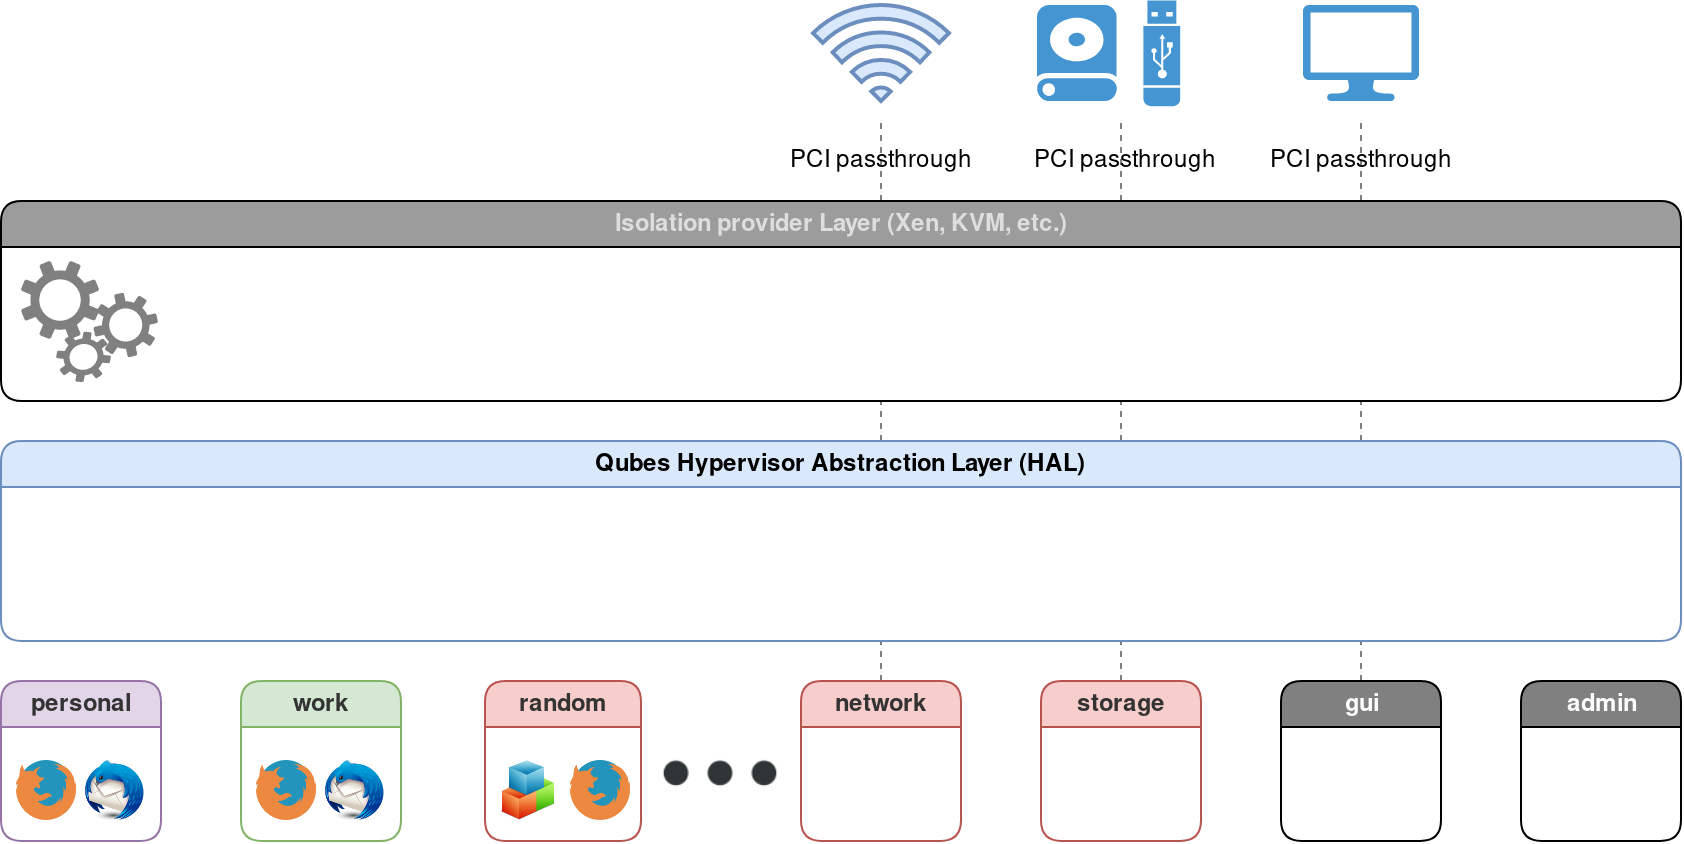

The diagram above was exported from draw.io. Its source (the exported page's mxGraphModel, read from the mxfile embedded in the PNG):
<mxGraphModel dx="772" dy="311" grid="1" gridSize="10" guides="1" tooltips="1" connect="1" arrows="1" fold="1" page="0" pageScale="1" pageWidth="1169" pageHeight="826" background="#ffffff" math="0" shadow="0">
  <root>
    <mxCell id="0" />
    <mxCell id="1" parent="0" />
    <mxCell id="vu0UfAuEH3lDhGeLWIbR-154" value="" style="endArrow=none;dashed=1;html=1;exitX=0.5;exitY=0;exitDx=0;exitDy=0;strokeColor=#808080;shadow=0;" parent="1" source="vu0UfAuEH3lDhGeLWIbR-137" edge="1">
      <mxGeometry width="50" height="50" relative="1" as="geometry">
        <mxPoint x="800" y="665" as="sourcePoint" />
        <mxPoint x="960" y="700" as="targetPoint" />
      </mxGeometry>
    </mxCell>
    <mxCell id="vu0UfAuEH3lDhGeLWIbR-155" value="&lt;div&gt;PCI passthrough&lt;/div&gt;" style="text;html=1;align=center;verticalAlign=middle;resizable=0;points=[];;labelBackgroundColor=none;fontColor=#000000;labelBorderColor=none;labelPosition=center;verticalLabelPosition=middle;" parent="vu0UfAuEH3lDhGeLWIbR-154" vertex="1" connectable="0">
      <mxGeometry x="0.4455" relative="1" as="geometry">
        <mxPoint y="-57.5" as="offset" />
      </mxGeometry>
    </mxCell>
    <mxCell id="vu0UfAuEH3lDhGeLWIbR-158" value="" style="endArrow=none;dashed=1;html=1;strokeColor=#808080;exitX=0.5;exitY=0;exitDx=0;exitDy=0;" parent="1" source="vu0UfAuEH3lDhGeLWIbR-142" edge="1">
      <mxGeometry width="50" height="50" relative="1" as="geometry">
        <mxPoint x="1079.5" y="860" as="sourcePoint" />
        <mxPoint x="1080" y="700" as="targetPoint" />
      </mxGeometry>
    </mxCell>
    <mxCell id="vu0UfAuEH3lDhGeLWIbR-159" value="&lt;div&gt;PCI passthrough&lt;/div&gt;" style="text;html=1;align=center;verticalAlign=middle;resizable=0;points=[];;labelBackgroundColor=none;fontColor=#000000;labelPosition=center;verticalLabelPosition=middle;" parent="vu0UfAuEH3lDhGeLWIbR-158" vertex="1" connectable="0">
      <mxGeometry x="0.4455" relative="1" as="geometry">
        <mxPoint x="2.5" y="-57.5" as="offset" />
      </mxGeometry>
    </mxCell>
    <mxCell id="vu0UfAuEH3lDhGeLWIbR-161" value="" style="endArrow=none;dashed=1;html=1;strokeColor=#808080;exitX=0.5;exitY=0;exitDx=0;exitDy=0;" parent="1" source="vu0UfAuEH3lDhGeLWIbR-143" edge="1">
      <mxGeometry width="50" height="50" relative="1" as="geometry">
        <mxPoint x="1199.5" y="860" as="sourcePoint" />
        <mxPoint x="1200" y="700" as="targetPoint" />
      </mxGeometry>
    </mxCell>
    <mxCell id="vu0UfAuEH3lDhGeLWIbR-162" value="&lt;div&gt;PCI passthrough&lt;/div&gt;" style="text;html=1;align=center;verticalAlign=middle;resizable=0;points=[];;labelBackgroundColor=none;fontColor=#000000;labelPosition=center;verticalLabelPosition=middle;" parent="vu0UfAuEH3lDhGeLWIbR-161" vertex="1" connectable="0">
      <mxGeometry x="0.4455" relative="1" as="geometry">
        <mxPoint y="-57.5" as="offset" />
      </mxGeometry>
    </mxCell>
    <mxCell id="vu0UfAuEH3lDhGeLWIbR-130" value="Isolation provider Layer (Xen, KVM, etc.)" style="swimlane;whiteSpace=wrap;html=1;rounded=1;shadow=0;glass=0;comic=0;labelBackgroundColor=none;strokeColor=#000000;fillColor=#9C9C9C;fontColor=#DEDEDE;startSize=23;gradientColor=none;swimlaneFillColor=#ffffff;" parent="1" vertex="1">
      <mxGeometry x="520" y="740" width="840" height="100" as="geometry" />
    </mxCell>
    <mxCell id="vu0UfAuEH3lDhGeLWIbR-145" value="" style="group;fillColor=none;" parent="vu0UfAuEH3lDhGeLWIbR-130" vertex="1" connectable="0">
      <mxGeometry x="10" y="30" width="68" height="60" as="geometry" />
    </mxCell>
    <mxCell id="vu0UfAuEH3lDhGeLWIbR-131" value="" style="shadow=0;dashed=0;html=1;strokeColor=none;shape=mxgraph.mscae.enterprise.settings;fillColor=#808080;rounded=1;glass=0;comic=0;labelBackgroundColor=none;fontColor=#9C9C9C;" parent="vu0UfAuEH3lDhGeLWIbR-145" vertex="1">
      <mxGeometry width="39.08045977011494" height="38.96103896103895" as="geometry" />
    </mxCell>
    <mxCell id="vu0UfAuEH3lDhGeLWIbR-132" value="" style="shadow=0;dashed=0;html=1;strokeColor=none;shape=mxgraph.mscae.enterprise.settings;fillColor=#808080;rounded=1;glass=0;comic=0;labelBackgroundColor=none;fontColor=#9C9C9C;rotation=-15;" parent="vu0UfAuEH3lDhGeLWIbR-145" vertex="1">
      <mxGeometry x="17.977011494252874" y="35.84415584415584" width="26.57471264367816" height="24.15584415584415" as="geometry" />
    </mxCell>
    <mxCell id="vu0UfAuEH3lDhGeLWIbR-133" value="" style="shadow=0;dashed=0;html=1;strokeColor=none;shape=mxgraph.mscae.enterprise.settings;fillColor=#808080;rounded=1;glass=0;comic=0;labelBackgroundColor=none;fontColor=#9C9C9C;rotation=-35;" parent="vu0UfAuEH3lDhGeLWIbR-145" vertex="1">
      <mxGeometry x="36.73563218390805" y="16.363636363636363" width="31.264367816091955" height="31.16883116883117" as="geometry" />
    </mxCell>
    <mxCell id="vu0UfAuEH3lDhGeLWIbR-134" value="personal" style="swimlane;whiteSpace=wrap;html=1;rounded=1;shadow=0;glass=0;comic=0;strokeColor=#9673a6;fillColor=#e1d5e7;fontColor=#333333;startSize=23;swimlaneFillColor=#ffffff;" parent="1" vertex="1">
      <mxGeometry x="520" y="980" width="80" height="80" as="geometry" />
    </mxCell>
    <mxCell id="vu0UfAuEH3lDhGeLWIbR-135" value="work" style="swimlane;whiteSpace=wrap;html=1;rounded=1;shadow=0;glass=0;comic=0;strokeColor=#82b366;fillColor=#d5e8d4;fontColor=#333333;startSize=23;swimlaneFillColor=#ffffff;" parent="1" vertex="1">
      <mxGeometry x="640" y="980" width="80" height="80" as="geometry" />
    </mxCell>
    <mxCell id="vu0UfAuEH3lDhGeLWIbR-136" value="&lt;div align=&quot;center&quot;&gt;random&lt;/div&gt;" style="swimlane;whiteSpace=wrap;html=1;rounded=1;shadow=0;glass=0;comic=0;strokeColor=#b85450;fillColor=#f8cecc;fontColor=#333333;startSize=23;swimlaneFillColor=#ffffff;align=center;" parent="1" vertex="1">
      <mxGeometry x="762" y="980" width="78" height="80" as="geometry" />
    </mxCell>
    <mxCell id="vu0UfAuEH3lDhGeLWIbR-137" value="network" style="swimlane;whiteSpace=wrap;html=1;rounded=1;shadow=0;glass=0;comic=0;strokeColor=#b85450;fillColor=#f8cecc;fontColor=#333333;startSize=23;swimlaneFillColor=#ffffff;" parent="1" vertex="1">
      <mxGeometry x="920" y="980" width="80" height="80" as="geometry" />
    </mxCell>
    <mxCell id="vu0UfAuEH3lDhGeLWIbR-141" value="" style="shape=image;html=1;verticalAlign=top;verticalLabelPosition=bottom;labelBackgroundColor=#ffffff;imageAspect=0;aspect=fixed;image=https://cdn4.iconfinder.com/data/icons/developer-set-3/128/other-128.png" parent="1" vertex="1">
      <mxGeometry x="840" y="970" width="80" height="80" as="geometry" />
    </mxCell>
    <mxCell id="vu0UfAuEH3lDhGeLWIbR-142" value="storage" style="swimlane;whiteSpace=wrap;html=1;rounded=1;shadow=0;glass=0;comic=0;strokeColor=#b85450;fillColor=#f8cecc;fontColor=#333333;startSize=23;swimlaneFillColor=#ffffff;" parent="1" vertex="1">
      <mxGeometry x="1040" y="980" width="80" height="80" as="geometry" />
    </mxCell>
    <mxCell id="vu0UfAuEH3lDhGeLWIbR-143" value="gui" style="swimlane;whiteSpace=wrap;html=1;rounded=1;shadow=0;glass=0;comic=0;strokeColor=#000000;fillColor=#808080;fontColor=#FFFFFF;startSize=23;swimlaneFillColor=#ffffff;gradientColor=none;" parent="1" vertex="1">
      <mxGeometry x="1160" y="980" width="80" height="80" as="geometry" />
    </mxCell>
    <mxCell id="vu0UfAuEH3lDhGeLWIbR-144" value="&lt;div&gt;admin&lt;/div&gt;" style="swimlane;whiteSpace=wrap;html=1;rounded=1;shadow=0;glass=0;comic=0;strokeColor=#000000;fillColor=#808080;fontColor=#FFFFFF;startSize=23;swimlaneFillColor=#ffffff;gradientColor=none;" parent="1" vertex="1">
      <mxGeometry x="1280" y="980" width="80" height="80" as="geometry" />
    </mxCell>
    <mxCell id="vu0UfAuEH3lDhGeLWIbR-153" value="" style="pointerEvents=1;shadow=0;dashed=0;html=1;strokeColor=none;fillColor=#4495D1;labelPosition=center;verticalLabelPosition=bottom;verticalAlign=top;outlineConnect=0;align=center;shape=mxgraph.office.devices.lcd_monitor;labelBackgroundColor=#7EA6E0;" parent="1" vertex="1">
      <mxGeometry x="1171" y="642" width="58" height="48" as="geometry" />
    </mxCell>
    <mxCell id="vu0UfAuEH3lDhGeLWIbR-160" value="" style="group" parent="1" vertex="1" connectable="0">
      <mxGeometry x="1038" y="642" width="88.79999999999995" height="48" as="geometry" />
    </mxCell>
    <mxCell id="vu0UfAuEH3lDhGeLWIbR-149" value="" style="shadow=0;dashed=0;html=1;strokeColor=none;fillColor=#4495D1;labelPosition=center;verticalLabelPosition=bottom;verticalAlign=top;align=center;outlineConnect=0;shape=mxgraph.veeam.2d.hard_drive;" parent="vu0UfAuEH3lDhGeLWIbR-160" vertex="1">
      <mxGeometry width="40" height="48" as="geometry" />
    </mxCell>
    <mxCell id="vu0UfAuEH3lDhGeLWIbR-151" value="" style="pointerEvents=1;shadow=0;dashed=0;html=1;strokeColor=none;fillColor=#4495D1;labelPosition=center;verticalLabelPosition=bottom;verticalAlign=top;align=center;outlineConnect=0;shape=mxgraph.veeam.usb;labelBackgroundColor=#7EA6E0;rotation=-90;" parent="vu0UfAuEH3lDhGeLWIbR-160" vertex="1">
      <mxGeometry x="36" y="15" width="52.8" height="18.4" as="geometry" />
    </mxCell>
    <mxCell id="vu0UfAuEH3lDhGeLWIbR-176" value="Qubes Hypervisor Abstraction Layer (HAL)" style="swimlane;whiteSpace=wrap;html=1;rounded=1;shadow=0;glass=0;comic=0;labelBackgroundColor=none;strokeColor=#6c8ebf;fillColor=#dae8fc;startSize=23;swimlaneFillColor=#ffffff;gradientColor=none;" parent="1" vertex="1">
      <mxGeometry x="520" y="860" width="840" height="100" as="geometry" />
    </mxCell>
    <mxCell id="0TWnrF5BHP4UCbOlbkFK-1" value="" style="html=1;verticalLabelPosition=bottom;align=center;labelBackgroundColor=#ffffff;verticalAlign=top;strokeWidth=2;strokeColor=#6c8ebf;shadow=0;dashed=0;shape=mxgraph.ios7.icons.wifi;pointerEvents=1;fillColor=#dae8fc;" parent="1" vertex="1">
      <mxGeometry x="926" y="642" width="68" height="48" as="geometry" />
    </mxCell>
    <mxCell id="7GXs-6nZ2Dr1H1N23z1Y-1" value="" style="shape=image;html=1;verticalAlign=top;verticalLabelPosition=bottom;labelBackgroundColor=#ffffff;imageAspect=0;aspect=fixed;image=https://cdn1.iconfinder.com/data/icons/smallicons-logotypes/32/firefox-128.png" vertex="1" parent="1">
      <mxGeometry x="528" y="1020" width="30" height="30" as="geometry" />
    </mxCell>
    <mxCell id="7GXs-6nZ2Dr1H1N23z1Y-5" value="" style="shape=image;html=1;verticalAlign=top;verticalLabelPosition=bottom;labelBackgroundColor=#ffffff;imageAspect=0;aspect=fixed;image=https://cdn2.iconfinder.com/data/icons/3d-softwarefx/128/Thunderbird.png" vertex="1" parent="1">
      <mxGeometry x="562" y="1020" width="30" height="30" as="geometry" />
    </mxCell>
    <mxCell id="7GXs-6nZ2Dr1H1N23z1Y-6" value="" style="shape=image;html=1;verticalAlign=top;verticalLabelPosition=bottom;labelBackgroundColor=#ffffff;imageAspect=0;aspect=fixed;image=https://cdn1.iconfinder.com/data/icons/smallicons-logotypes/32/firefox-128.png" vertex="1" parent="1">
      <mxGeometry x="648" y="1020" width="30" height="30" as="geometry" />
    </mxCell>
    <mxCell id="7GXs-6nZ2Dr1H1N23z1Y-7" value="" style="shape=image;html=1;verticalAlign=top;verticalLabelPosition=bottom;labelBackgroundColor=#ffffff;imageAspect=0;aspect=fixed;image=https://cdn2.iconfinder.com/data/icons/3d-softwarefx/128/Thunderbird.png" vertex="1" parent="1">
      <mxGeometry x="682" y="1020" width="30" height="30" as="geometry" />
    </mxCell>
    <mxCell id="7GXs-6nZ2Dr1H1N23z1Y-9" value="" style="shape=image;html=1;verticalAlign=top;verticalLabelPosition=bottom;labelBackgroundColor=#ffffff;imageAspect=0;aspect=fixed;image=https://cdn1.iconfinder.com/data/icons/smallicons-logotypes/32/firefox-128.png" vertex="1" parent="1">
      <mxGeometry x="805" y="1020" width="30" height="30" as="geometry" />
    </mxCell>
    <mxCell id="7GXs-6nZ2Dr1H1N23z1Y-10" value="" style="shape=image;html=1;verticalAlign=top;verticalLabelPosition=bottom;labelBackgroundColor=#ffffff;imageAspect=0;aspect=fixed;image=https://cdn3.iconfinder.com/data/icons/softicons/PNG/Organize.png" vertex="1" parent="1">
      <mxGeometry x="769" y="1020" width="30" height="30" as="geometry" />
    </mxCell>
  </root>
</mxGraphModel>